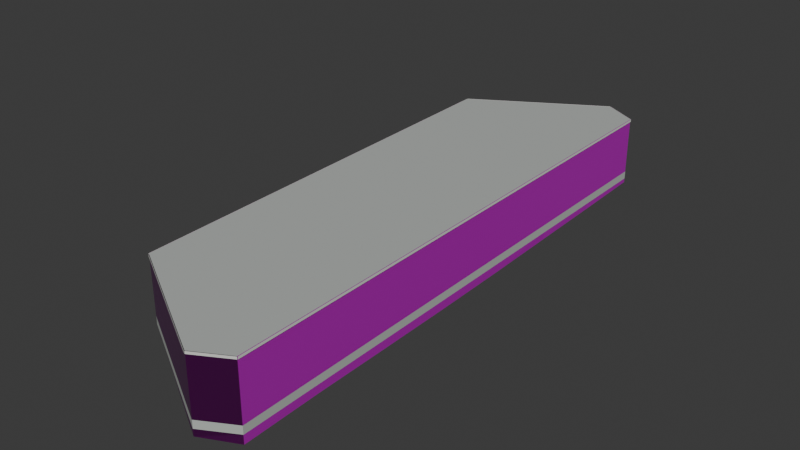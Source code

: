 # Source: osm-way-49379063.blend  (saved by Blender 5.2.45; exported with 4.5.12 LTS)
import bpy
from mathutils import Matrix  # noqa: F401  (used for matrix-valued properties, if any)

bpy.ops.wm.read_factory_settings(use_empty=True)
scene = bpy.context.scene
scene.name = 'Scene'

# ---- collections
col_collection = bpy.data.collections.new('Collection'); scene.collection.children.link(col_collection)

# ---- images (referenced by path relative to the original .blend; pixels are not part of the script)
import os
ASSET_DIR = os.environ.get("B2B_ASSET_DIR", "")  # directory of the original .blend (textures are referenced by path, not embedded)
HERE = os.path.dirname(os.path.abspath(__file__))  # packed textures are extracted next to this script under _unpacked/

def load_image(name, relpath, width, height, colorspace="sRGB"):
    """Load a texture the original file referenced (path relative to the .blend, or extracted next to this script)."""
    p = next((c for c in (os.path.join(HERE, relpath), os.path.join(ASSET_DIR, relpath)) if relpath and os.path.exists(c)), "")
    if p:
        img = bpy.data.images.load(p, check_existing=True)
        img.name = name
    else:  # same state as the original file: an image datablock whose file is absent (Cycles renders it pink)
        img = bpy.data.images.new(name, width, height)
        img.source = "FILE"
        img.filepath = "//" + (relpath or name)
    img.colorspace_settings.name = colorspace
    return img
img_plaster001_1k_jpg_color_jpg = load_image('Plaster001_1K-JPG_Color.jpg', 'Plaster001_1K-JPG_Color.jpg', 1024, 1024, 'sRGB')
img_plaster001_1k_jpg_normalgl_jpg = load_image('Plaster001_1K-JPG_NormalGL.jpg', 'Plaster001_1K-JPG_NormalGL.jpg', 1024, 1024, 'Non-Color')
img_plaster001_1k_jpg_roughness_jpg = load_image('Plaster001_1K-JPG_Roughness.jpg', 'Plaster001_1K-JPG_Roughness.jpg', 1024, 1024, 'Non-Color')
img_concrete034_1k_jpg_color_jpg = load_image('Concrete034_1K-JPG_Color.jpg', 'Concrete034_1K-JPG_Color.jpg', 1024, 1024, 'sRGB')
img_concrete034_1k_jpg_normalgl_jpg = load_image('Concrete034_1K-JPG_NormalGL.jpg', 'Concrete034_1K-JPG_NormalGL.jpg', 1024, 1024, 'Non-Color')
img_concrete034_1k_jpg_roughness_jpg = load_image('Concrete034_1K-JPG_Roughness.jpg', 'Concrete034_1K-JPG_Roughness.jpg', 1024, 1024, 'Non-Color')

# ---- materials (node trees are filled in below, after node groups)
mat_reality_aged_pale_plaster = bpy.data.materials.new('reality aged pale plaster')
mat_reality_concrete_plinth = bpy.data.materials.new('reality concrete plinth')
mat_reality_pale_aluminum_sill = bpy.data.materials.new('reality pale aluminum sill')
mat_reality_flat_weathered_roof = bpy.data.materials.new('reality flat weathered roof')
mat_building_foundation = bpy.data.materials.new('building foundation')

# ---- material node trees
mat_reality_aged_pale_plaster.use_nodes = True; mat_reality_aged_pale_plaster.node_tree.nodes.clear()
_N = mat_reality_aged_pale_plaster.node_tree.nodes; _L = mat_reality_aged_pale_plaster.node_tree.links
n0 = _N.new('ShaderNodeBsdfPrincipled'); n0.name = 'Principled BSDF'; n0.location = (-200, 100)
n0.inputs[10].default_value = 0.005
n1 = _N.new('ShaderNodeOutputMaterial'); n1.name = 'Material Output'; n1.location = (200, 100)
n2 = _N.new('ShaderNodeTexImage'); n2.name = 'Image Texture'; n2.location = (0, 0)
n2.image = img_plaster001_1k_jpg_color_jpg
n3 = _N.new('ShaderNodeTexCoord'); n3.name = 'Texture Coordinate'; n3.location = (0, 0)
n4 = _N.new('ShaderNodeMapping'); n4.name = 'Source physical UV scale'; n4.location = (0, 0)
n4.inputs[3].default_value = (3.0, 3.0, 1.0)
n5 = _N.new('ShaderNodeTexImage'); n5.name = 'Image Texture.001'; n5.location = (0, 0)
n5.image = img_plaster001_1k_jpg_normalgl_jpg
n6 = _N.new('ShaderNodeNormalMap'); n6.name = 'Normal Map'; n6.location = (0, 0)
n6.width = 160
n7 = _N.new('ShaderNodeTexImage'); n7.name = 'Image Texture.002'; n7.location = (0, 0)
n7.image = img_plaster001_1k_jpg_roughness_jpg
_L.new(n0.outputs[0], n1.inputs[0])
_L.new(n3.outputs[2], n4.inputs[0])
_L.new(n4.outputs[0], n2.inputs[0])
_L.new(n2.outputs[0], n0.inputs[0])
_L.new(n4.outputs[0], n5.inputs[0])
_L.new(n5.outputs[0], n6.inputs[1])
_L.new(n6.outputs[0], n0.inputs[5])
_L.new(n4.outputs[0], n7.inputs[0])
_L.new(n7.outputs[0], n0.inputs[2])
n1.is_active_output = True
mat_reality_concrete_plinth.use_nodes = True; mat_reality_concrete_plinth.node_tree.nodes.clear()
_N = mat_reality_concrete_plinth.node_tree.nodes; _L = mat_reality_concrete_plinth.node_tree.links
n0 = _N.new('ShaderNodeBsdfPrincipled'); n0.name = 'Principled BSDF'; n0.location = (-200, 100)
n0.inputs[0].default_value = (0.4549, 0.4941, 0.4549, 1.0)
n0.inputs[2].default_value = 0.83
n0.inputs[10].default_value = 0.005
n1 = _N.new('ShaderNodeOutputMaterial'); n1.name = 'Material Output'; n1.location = (200, 100)
_L.new(n0.outputs[0], n1.inputs[0])
n1.is_active_output = True
mat_reality_pale_aluminum_sill.use_nodes = True; mat_reality_pale_aluminum_sill.node_tree.nodes.clear()
_N = mat_reality_pale_aluminum_sill.node_tree.nodes; _L = mat_reality_pale_aluminum_sill.node_tree.links
n0 = _N.new('ShaderNodeBsdfPrincipled'); n0.name = 'Principled BSDF'; n0.location = (-200, 100)
n0.inputs[0].default_value = (0.6941, 0.7059, 0.6627, 1.0)
n0.inputs[2].default_value = 0.83
n0.inputs[10].default_value = 0.005
n1 = _N.new('ShaderNodeOutputMaterial'); n1.name = 'Material Output'; n1.location = (200, 100)
_L.new(n0.outputs[0], n1.inputs[0])
n1.is_active_output = True
mat_reality_flat_weathered_roof.use_nodes = True; mat_reality_flat_weathered_roof.node_tree.nodes.clear()
_N = mat_reality_flat_weathered_roof.node_tree.nodes; _L = mat_reality_flat_weathered_roof.node_tree.links
n0 = _N.new('ShaderNodeBsdfPrincipled'); n0.name = 'Principled BSDF'; n0.location = (-200, 100)
n0.inputs[0].default_value = (0.451, 0.4745, 0.4549, 1.0)
n0.inputs[2].default_value = 0.83
n0.inputs[10].default_value = 0.005
n1 = _N.new('ShaderNodeOutputMaterial'); n1.name = 'Material Output'; n1.location = (200, 100)
_L.new(n0.outputs[0], n1.inputs[0])
n1.is_active_output = True
mat_building_foundation.use_nodes = True; mat_building_foundation.node_tree.nodes.clear()
_N = mat_building_foundation.node_tree.nodes; _L = mat_building_foundation.node_tree.links
n0 = _N.new('ShaderNodeBsdfPrincipled'); n0.name = 'Principled BSDF'; n0.location = (-200, 100)
n0.inputs[10].default_value = 0.005
n1 = _N.new('ShaderNodeOutputMaterial'); n1.name = 'Material Output'; n1.location = (200, 100)
n2 = _N.new('ShaderNodeTexImage'); n2.name = 'Image Texture'; n2.location = (0, 0)
n2.image = img_concrete034_1k_jpg_color_jpg
n3 = _N.new('ShaderNodeTexCoord'); n3.name = 'Texture Coordinate'; n3.location = (0, 0)
n4 = _N.new('ShaderNodeMapping'); n4.name = 'Source physical UV scale'; n4.location = (0, 0)
n4.inputs[3].default_value = (3.636, 7.273, 1.0)
n5 = _N.new('ShaderNodeTexImage'); n5.name = 'Image Texture.001'; n5.location = (0, 0)
n5.image = img_concrete034_1k_jpg_normalgl_jpg
n6 = _N.new('ShaderNodeNormalMap'); n6.name = 'Normal Map'; n6.location = (0, 0)
n6.width = 160
n7 = _N.new('ShaderNodeTexImage'); n7.name = 'Image Texture.002'; n7.location = (0, 0)
n7.image = img_concrete034_1k_jpg_roughness_jpg
_L.new(n0.outputs[0], n1.inputs[0])
_L.new(n3.outputs[2], n4.inputs[0])
_L.new(n4.outputs[0], n2.inputs[0])
_L.new(n2.outputs[0], n0.inputs[0])
_L.new(n4.outputs[0], n5.inputs[0])
_L.new(n5.outputs[0], n6.inputs[1])
_L.new(n6.outputs[0], n0.inputs[5])
_L.new(n4.outputs[0], n7.inputs[0])
_L.new(n7.outputs[0], n0.inputs[2])
n1.is_active_output = True

# ---- world
world_world = bpy.data.worlds.new('World'); scene.world = world_world
world_world.use_nodes = True; world_world.node_tree.nodes.clear()
_N = world_world.node_tree.nodes; _L = world_world.node_tree.links
n0 = _N.new('ShaderNodeOutputWorld'); n0.name = 'World Output'; n0.location = (200, 100)
n1 = _N.new('ShaderNodeBackground'); n1.name = 'Background'; n1.location = (-200, 100)
n1.inputs[0].default_value = (0.05088, 0.05088, 0.05088, 1.0)
_L.new(n1.outputs[0], n0.inputs[0])
n0.is_active_output = True
world_world.color = (0.05088, 0.05088, 0.05088)
world_world.sun_shadow_jitter_overblur = 0.0

# ---- meshes
me_reality_49379063_near_reality_aged_pale_plaster = bpy.data.meshes.new('reality 49379063 near reality aged pale plaster')
me_reality_49379063_near_reality_aged_pale_plaster.from_pydata([(3.485, 12.57, 0.0), (3.965, -12.49, 0.0), (3.965, -12.49, 3.0), (3.485, 12.57, 3.0), (3.965, -12.49, 0.0), (2.485, -13.32, 0.0), (2.485, -13.32, 3.0), (3.965, -12.49, 3.0), (2.485, -13.32, 0.0), (1.635, -12.84, 0.0), (1.635, -12.84, 3.0), (2.485, -13.32, 3.0), (1.635, -12.84, 0.0), (-3.335, -10.02, 0.0), (-3.335, -10.02, 3.0), (1.635, -12.84, 3.0), (-3.335, -10.02, 0.0), (-3.365, -8.988, 0.0), (-3.365, -8.988, 3.0), (-3.335, -10.02, 3.0), (-3.365, -8.988, 0.0), (-3.915, 9.892, 0.0), (-3.915, 9.892, 3.0), (-3.365, -8.988, 3.0), (-3.915, 9.892, 0.0), (1.015, 12.85, 0.0), (1.015, 12.85, 3.0), (-3.915, 9.892, 3.0), (1.015, 12.85, 0.0), (1.935, 13.4, 0.0), (1.935, 13.4, 3.0), (1.015, 12.85, 3.0), (1.935, 13.4, 0.0), (3.485, 12.57, 0.0), (3.485, 12.57, 3.0), (1.935, 13.4, 3.0)], [], [(0, 2, 1), (0, 3, 2), (4, 6, 5), (4, 7, 6), (8, 10, 9), (8, 11, 10), (12, 14, 13), (12, 15, 14), (16, 18, 17), (16, 19, 18), (20, 22, 21), (20, 23, 22), (24, 26, 25), (24, 27, 26), (28, 30, 29), (28, 31, 30), (32, 34, 33), (32, 35, 34)])
_uv = me_reality_49379063_near_reality_aged_pale_plaster.uv_layers.new(name='Runtime source UV')
_uv.uv.foreach_set('vector', [0.0, 0.0, 8.355, 1.0, 8.355, 0.0, 0.0, 0.0, 0.0, 1.0, 8.355, 1.0, 0.0, 0.0, 0.5656, 1.0, 0.5656, 0.0, 0.0, 0.0, 0.0, 1.0, 0.5656, 1.0, 0.0, 0.0, 0.3254, 1.0, 0.3254, 0.0, 0.0, 0.0, 0.0, 1.0, 0.3254, 1.0, 0.0, 0.0, 1.905, 1.0, 1.905, 0.0, 0.0, 0.0, 0.0, 1.0, 1.905, 1.0, 0.0, 0.0, 0.3435, 1.0, 0.3435, 0.0, 0.0, 0.0, 0.0, 1.0, 0.3435, 1.0, 0.0, 0.0, 6.296, 1.0, 6.296, 0.0, 0.0, 0.0, 0.0, 1.0, 6.296, 1.0, 0.0, 0.0, 1.917, 1.0, 1.917, 0.0, 0.0, 0.0, 0.0, 1.0, 1.917, 1.0, 0.0, 0.0, 0.3573, 1.0, 0.3573, 0.0, 0.0, 0.0, 0.0, 1.0, 0.3573, 1.0, 0.0, 0.0, 0.5861, 1.0, 0.5861, 0.0, 0.0, 0.0, 0.0, 1.0, 0.5861, 1.0])
me_reality_49379063_near_reality_aged_pale_plaster.materials.append(mat_reality_aged_pale_plaster)
me_reality_49379063_near_reality_aged_pale_plaster.update()
me_reality_49379063_near_reality_concrete_plinth = bpy.data.meshes.new('reality 49379063 near reality concrete plinth')
me_reality_49379063_near_reality_concrete_plinth.from_pydata([(3.489, 12.57, 0.0), (3.969, -12.49, 0.0), (3.969, -12.49, 0.36), (3.489, 12.57, 0.36), (3.967, -12.49, 0.0), (2.487, -13.32, 0.0), (2.487, -13.32, 0.36), (3.967, -12.49, 0.36), (2.483, -13.32, 0.0), (1.633, -12.84, 0.0), (1.633, -12.84, 0.36), (2.483, -13.32, 0.36), (1.633, -12.84, 0.0), (-3.337, -10.02, 0.0), (-3.337, -10.02, 0.36), (1.633, -12.84, 0.36), (-3.339, -10.02, 0.0), (-3.369, -8.988, 0.0), (-3.369, -8.988, 0.36), (-3.339, -10.02, 0.36), (-3.369, -8.988, 0.0), (-3.919, 9.892, 0.0), (-3.919, 9.892, 0.36), (-3.369, -8.988, 0.36), (-3.917, 9.895, 0.0), (1.013, 12.86, 0.0), (1.013, 12.86, 0.36), (-3.917, 9.895, 0.36), (1.013, 12.86, 0.0), (1.933, 13.41, 0.0), (1.933, 13.41, 0.36), (1.013, 12.86, 0.36), (1.937, 13.41, 0.0), (3.487, 12.58, 0.0), (3.487, 12.58, 0.36), (1.937, 13.41, 0.36)], [], [(0, 2, 1), (0, 3, 2), (4, 6, 5), (4, 7, 6), (8, 10, 9), (8, 11, 10), (12, 14, 13), (12, 15, 14), (16, 18, 17), (16, 19, 18), (20, 22, 21), (20, 23, 22), (24, 26, 25), (24, 27, 26), (28, 30, 29), (28, 31, 30), (32, 34, 33), (32, 35, 34)])
_uv = me_reality_49379063_near_reality_concrete_plinth.uv_layers.new(name='Runtime source UV')
_uv.uv.foreach_set('vector', [0.0, 0.0, 8.355, 0.12, 8.355, 0.0, 0.0, 0.0, 0.0, 0.12, 8.355, 0.12, 0.0, 0.0, 0.5656, 0.12, 0.5656, 0.0, 0.0, 0.0, 0.0, 0.12, 0.5656, 0.12, 0.0, 0.0, 0.3254, 0.12, 0.3254, 0.0, 0.0, 0.0, 0.0, 0.12, 0.3254, 0.12, 0.0, 0.0, 1.905, 0.12, 1.905, 0.0, 0.0, 0.0, 0.0, 0.12, 1.905, 0.12, 0.0, 0.0, 0.3435, 0.12, 0.3435, 0.0, 0.0, 0.0, 0.0, 0.12, 0.3435, 0.12, 0.0, 0.0, 6.296, 0.12, 6.296, 0.0, 0.0, 0.0, 0.0, 0.12, 6.296, 0.12, 0.0, 0.0, 1.917, 0.12, 1.917, 0.0, 0.0, 0.0, 0.0, 0.12, 1.917, 0.12, 0.0, 0.0, 0.3573, 0.12, 0.3573, 0.0, 0.0, 0.0, 0.0, 0.12, 0.3573, 0.12, 0.0, 0.0, 0.5861, 0.12, 0.5861, 0.0, 0.0, 0.0, 0.0, 0.12, 0.5861, 0.12])
me_reality_49379063_near_reality_concrete_plinth.materials.append(mat_reality_concrete_plinth)
me_reality_49379063_near_reality_concrete_plinth.update()
me_reality_49379063_near_reality_pale_aluminum_sill = bpy.data.meshes.new('reality 49379063 near reality pale aluminum sill')
me_reality_49379063_near_reality_pale_aluminum_sill.from_pydata([(3.515, 12.57, 2.89), (3.995, -12.49, 2.89), (3.995, -12.49, 3.0), (3.515, 12.57, 3.0), (3.98, -12.51, 2.89), (2.5, -13.34, 2.89), (2.5, -13.34, 3.0), (3.98, -12.51, 3.0), (2.47, -13.34, 2.89), (1.62, -12.86, 2.89), (1.62, -12.86, 3.0), (2.47, -13.34, 3.0), (1.62, -12.86, 2.89), (-3.35, -10.04, 2.89), (-3.35, -10.04, 3.0), (1.62, -12.86, 3.0), (-3.365, -10.02, 2.89), (-3.395, -8.989, 2.89), (-3.395, -8.989, 3.0), (-3.365, -10.02, 3.0), (-3.395, -8.989, 2.89), (-3.945, 9.891, 2.89), (-3.945, 9.891, 3.0), (-3.395, -8.989, 3.0), (-3.93, 9.918, 2.89), (0.9996, 12.88, 2.89), (0.9996, 12.88, 3.0), (-3.93, 9.918, 3.0), (0.9996, 12.88, 2.89), (1.92, 13.43, 2.89), (1.92, 13.43, 3.0), (0.9996, 12.88, 3.0), (1.949, 13.43, 2.89), (3.499, 12.6, 2.89), (3.499, 12.6, 3.0), (1.949, 13.43, 3.0)], [], [(0, 2, 1), (0, 3, 2), (4, 6, 5), (4, 7, 6), (8, 10, 9), (8, 11, 10), (12, 14, 13), (12, 15, 14), (16, 18, 17), (16, 19, 18), (20, 22, 21), (20, 23, 22), (24, 26, 25), (24, 27, 26), (28, 30, 29), (28, 31, 30), (32, 34, 33), (32, 35, 34)])
_uv = me_reality_49379063_near_reality_pale_aluminum_sill.uv_layers.new(name='Runtime source UV')
_uv.uv.foreach_set('vector', [0.0, 0.9633, 8.355, 1.0, 8.355, 0.9633, 0.0, 0.9633, 0.0, 1.0, 8.355, 1.0, 0.0, 0.9633, 0.5656, 1.0, 0.5656, 0.9633, 0.0, 0.9633, 0.0, 1.0, 0.5656, 1.0, 0.0, 0.9633, 0.3254, 1.0, 0.3254, 0.9633, 0.0, 0.9633, 0.0, 1.0, 0.3254, 1.0, 0.0, 0.9633, 1.905, 1.0, 1.905, 0.9633, 0.0, 0.9633, 0.0, 1.0, 1.905, 1.0, 0.0, 0.9633, 0.3435, 1.0, 0.3435, 0.9633, 0.0, 0.9633, 0.0, 1.0, 0.3435, 1.0, 0.0, 0.9633, 6.296, 1.0, 6.296, 0.9633, 0.0, 0.9633, 0.0, 1.0, 6.296, 1.0, 0.0, 0.9633, 1.917, 1.0, 1.917, 0.9633, 0.0, 0.9633, 0.0, 1.0, 1.917, 1.0, 0.0, 0.9633, 0.3573, 1.0, 0.3573, 0.9633, 0.0, 0.9633, 0.0, 1.0, 0.3573, 1.0, 0.0, 0.9633, 0.5861, 1.0, 0.5861, 0.9633, 0.0, 0.9633, 0.0, 1.0, 0.5861, 1.0])
me_reality_49379063_near_reality_pale_aluminum_sill.materials.append(mat_reality_pale_aluminum_sill)
me_reality_49379063_near_reality_pale_aluminum_sill.update()
me_reality_49379063_near_reality_flat_weathered_roof = bpy.data.meshes.new('reality 49379063 near reality flat weathered roof')
me_reality_49379063_near_reality_flat_weathered_roof.from_pydata([(1.015, 12.85, 3.0), (1.935, 13.4, 3.0), (3.485, 12.57, 3.0), (3.485, 12.57, 3.0), (1.015, 12.85, 3.0), (3.485, 12.57, 3.0), (3.965, -12.49, 3.0), (3.965, -12.49, 3.0), (1.015, 12.85, 3.0), (3.965, -12.49, 3.0), (2.485, -13.32, 3.0), (2.485, -13.32, 3.0), (1.015, 12.85, 3.0), (2.485, -13.32, 3.0), (1.635, -12.84, 3.0), (1.635, -12.84, 3.0), (1.015, 12.85, 3.0), (1.635, -12.84, 3.0), (-3.335, -10.02, 3.0), (-3.335, -10.02, 3.0), (1.015, 12.85, 3.0), (-3.335, -10.02, 3.0), (-3.365, -8.988, 3.0), (-3.365, -8.988, 3.0), (1.015, 12.85, 3.0), (-3.365, -8.988, 3.0), (-3.915, 9.892, 3.0), (-3.915, 9.892, 3.0)], [], [(0, 2, 1), (4, 6, 5), (8, 10, 9), (12, 14, 13), (16, 18, 17), (20, 22, 21), (24, 26, 25)])
_uv = me_reality_49379063_near_reality_flat_weathered_roof.uv_layers.new(name='Runtime source UV')
_uv.uv.foreach_set('vector', [-125.7, 27.45, -125.1, 27.52, -125.1, 27.45, -125.7, 27.45, -125.0, 33.79, -125.0, 27.45, -125.7, 27.45, -125.3, 34.0, -125.3, 27.45, -125.7, 27.45, -125.6, 33.88, -125.6, 27.45, -125.7, 27.45, -126.8, 33.17, -126.8, 27.45, -125.7, 27.45, -126.8, 32.92, -126.8, 27.45, -125.7, 27.45, -126.9, 28.19, -126.9, 27.45])
me_reality_49379063_near_reality_flat_weathered_roof.materials.append(mat_reality_flat_weathered_roof)
me_reality_49379063_near_reality_flat_weathered_roof.update()
me_building_foundation_49379063 = bpy.data.meshes.new('building foundation 49379063')
me_building_foundation_49379063.from_pydata([(3.485, 12.57, -0.1988), (3.554, 8.992, -0.2672), (3.485, 12.57, 0.0), (3.554, 8.992, 0.0), (3.554, 8.992, -0.2672), (3.622, 5.412, -0.3221), (3.554, 8.992, 0.0), (3.622, 5.412, 0.0), (3.622, 5.412, -0.3221), (3.691, 1.832, -0.3784), (3.622, 5.412, 0.0), (3.691, 1.832, 0.0), (3.691, 1.832, -0.3784), (3.759, -1.748, -0.4024), (3.691, 1.832, 0.0), (3.759, -1.748, 0.0), (3.759, -1.748, -0.4024), (3.828, -5.328, -0.3925), (3.759, -1.748, 0.0), (3.828, -5.328, 0.0), (3.828, -5.328, -0.3925), (3.896, -8.908, -0.3718), (3.828, -5.328, 0.0), (3.896, -8.908, 0.0), (3.896, -8.908, -0.3718), (3.965, -12.49, -0.4019), (3.896, -8.908, 0.0), (3.965, -12.49, 0.0), (3.965, -12.49, -0.4019), (2.485, -13.32, -0.3085), (3.965, -12.49, 0.0), (2.485, -13.32, 0.0), (2.485, -13.32, -0.3085), (1.635, -12.84, -0.2455), (2.485, -13.32, 0.0), (1.635, -12.84, 0.0), (1.635, -12.84, -0.2455), (-0.85, -11.43, -0.08306), (1.635, -12.84, 0.0), (-0.85, -11.43, 0.0), (-0.85, -11.43, -0.08306), (-3.335, -10.02, -0.05), (-0.85, -11.43, 0.0), (-3.335, -10.02, 0.0), (-3.335, -10.02, -0.05), (-3.365, -8.988, -0.05), (-3.335, -10.02, 0.0), (-3.365, -8.988, 0.0), (-3.365, -8.988, -0.05), (-3.475, -5.212, -0.09606), (-3.365, -8.988, 0.0), (-3.475, -5.212, 0.0), (-3.475, -5.212, -0.09606), (-3.585, -1.436, -0.1835), (-3.475, -5.212, 0.0), (-3.585, -1.436, 0.0), (-3.585, -1.436, -0.1835), (-3.695, 2.34, -0.3055), (-3.585, -1.436, 0.0), (-3.695, 2.34, 0.0), (-3.695, 2.34, -0.3055), (-3.805, 6.116, -0.2433), (-3.695, 2.34, 0.0), (-3.805, 6.116, 0.0), (-3.805, 6.116, -0.2433), (-3.915, 9.892, -0.05), (-3.805, 6.116, 0.0), (-3.915, 9.892, 0.0), (-3.915, 9.892, -0.05), (-1.45, 11.37, -0.05), (-3.915, 9.892, 0.0), (-1.45, 11.37, 0.0), (-1.45, 11.37, -0.05), (1.015, 12.85, -0.06565), (-1.45, 11.37, 0.0), (1.015, 12.85, 0.0), (1.015, 12.85, -0.06565), (1.935, 13.4, -0.1012), (1.015, 12.85, 0.0), (1.935, 13.4, 0.0), (1.935, 13.4, -0.1012), (3.485, 12.57, -0.1988), (1.935, 13.4, 0.0), (3.485, 12.57, 0.0)], [], [(0, 2, 1), (1, 2, 3), (4, 6, 5), (5, 6, 7), (8, 10, 9), (9, 10, 11), (12, 14, 13), (13, 14, 15), (16, 18, 17), (17, 18, 19), (20, 22, 21), (21, 22, 23), (24, 26, 25), (25, 26, 27), (28, 30, 29), (29, 30, 31), (32, 34, 33), (33, 34, 35), (36, 38, 37), (37, 38, 39), (40, 42, 41), (41, 42, 43), (44, 46, 45), (45, 46, 47), (48, 50, 49), (49, 50, 51), (52, 54, 53), (53, 54, 55), (56, 58, 57), (57, 58, 59), (60, 62, 61), (61, 62, 63), (64, 66, 65), (65, 66, 67), (68, 70, 69), (69, 70, 71), (72, 74, 73), (73, 74, 75), (76, 78, 77), (77, 78, 79), (80, 82, 81), (81, 82, 83)])
_uv = me_building_foundation_49379063.uv_layers.new(name='Runtime source UV')
_uv.uv.foreach_set('vector', [0.0, 0.0, 0.0, 1.0, 0.1429, 0.0, 0.1429, 0.0, 0.0, 1.0, 0.1429, 1.0, 0.1429, 0.0, 0.1429, 1.0, 0.2857, 0.0, 0.2857, 0.0, 0.1429, 1.0, 0.2857, 1.0, 0.2857, 0.0, 0.2857, 1.0, 0.4286, 0.0, 0.4286, 0.0, 0.2857, 1.0, 0.4286, 1.0, 0.4286, 0.0, 0.4286, 1.0, 0.5714, 0.0, 0.5714, 0.0, 0.4286, 1.0, 0.5714, 1.0, 0.5714, 0.0, 0.5714, 1.0, 0.7143, 0.0, 0.7143, 0.0, 0.5714, 1.0, 0.7143, 1.0, 0.7143, 0.0, 0.7143, 1.0, 0.8571, 0.0, 0.8571, 0.0, 0.7143, 1.0, 0.8571, 1.0, 0.8571, 0.0, 0.8571, 1.0, 1.0, 0.0, 1.0, 0.0, 0.8571, 1.0, 1.0, 1.0, 0.0, 0.0, 0.0, 1.0, 1.0, 0.0, 1.0, 0.0, 0.0, 1.0, 1.0, 1.0, 0.0, 0.0, 0.0, 1.0, 1.0, 0.0, 1.0, 0.0, 0.0, 1.0, 1.0, 1.0, 0.0, 0.0, 0.0, 1.0, 0.5, 0.0, 0.5, 0.0, 0.0, 1.0, 0.5, 1.0, 0.5, 0.0, 0.5, 1.0, 1.0, 0.0, 1.0, 0.0, 0.5, 1.0, 1.0, 1.0, 0.0, 0.0, 0.0, 1.0, 1.0, 0.0, 1.0, 0.0, 0.0, 1.0, 1.0, 1.0, 0.0, 0.0, 0.0, 1.0, 0.2, 0.0, 0.2, 0.0, 0.0, 1.0, 0.2, 1.0, 0.2, 0.0, 0.2, 1.0, 0.4, 0.0, 0.4, 0.0, 0.2, 1.0, 0.4, 1.0, 0.4, 0.0, 0.4, 1.0, 0.6, 0.0, 0.6, 0.0, 0.4, 1.0, 0.6, 1.0, 0.6, 0.0, 0.6, 1.0, 0.8, 0.0, 0.8, 0.0, 0.6, 1.0, 0.8, 1.0, 0.8, 0.0, 0.8, 1.0, 1.0, 0.0, 1.0, 0.0, 0.8, 1.0, 1.0, 1.0, 0.0, 0.0, 0.0, 1.0, 0.5, 0.0, 0.5, 0.0, 0.0, 1.0, 0.5, 1.0, 0.5, 0.0, 0.5, 1.0, 1.0, 0.0, 1.0, 0.0, 0.5, 1.0, 1.0, 1.0, 0.0, 0.0, 0.0, 1.0, 1.0, 0.0, 1.0, 0.0, 0.0, 1.0, 1.0, 1.0, 0.0, 0.0, 0.0, 1.0, 1.0, 0.0, 1.0, 0.0, 0.0, 1.0, 1.0, 1.0])
me_building_foundation_49379063.materials.append(mat_building_foundation)
me_building_foundation_49379063.update()

# ---- objects
ob_osm_way_49379063 = bpy.data.objects.new('osm-way-49379063', None)
ob_reality_49379063_near_reality_aged_pale_plaster = bpy.data.objects.new('reality 49379063 near reality aged pale plaster', me_reality_49379063_near_reality_aged_pale_plaster)
ob_reality_49379063_near_reality_concrete_plinth = bpy.data.objects.new('reality 49379063 near reality concrete plinth', me_reality_49379063_near_reality_concrete_plinth)
ob_reality_49379063_near_reality_pale_aluminum_sill = bpy.data.objects.new('reality 49379063 near reality pale aluminum sill', me_reality_49379063_near_reality_pale_aluminum_sill)
ob_reality_49379063_near_reality_flat_weathered_roof = bpy.data.objects.new('reality 49379063 near reality flat weathered roof', me_reality_49379063_near_reality_flat_weathered_roof)
ob_building_foundation_49379063 = bpy.data.objects.new('building foundation 49379063', me_building_foundation_49379063)

# ---- transforms, parenting, visibility, modifiers, constraints
ob_osm_way_49379063.location = (0.0, 0.0, 0.0)
ob_reality_49379063_near_reality_aged_pale_plaster.parent = ob_osm_way_49379063
ob_reality_49379063_near_reality_aged_pale_plaster.location = (0.0, 0.0, 0.0)
ob_reality_49379063_near_reality_concrete_plinth.parent = ob_osm_way_49379063
ob_reality_49379063_near_reality_concrete_plinth.location = (0.0, 0.0, 0.0)
ob_reality_49379063_near_reality_pale_aluminum_sill.parent = ob_osm_way_49379063
ob_reality_49379063_near_reality_pale_aluminum_sill.location = (0.0, 0.0, 0.0)
ob_reality_49379063_near_reality_flat_weathered_roof.parent = ob_osm_way_49379063
ob_reality_49379063_near_reality_flat_weathered_roof.location = (0.0, 0.0, 0.0)
ob_building_foundation_49379063.parent = ob_osm_way_49379063
ob_building_foundation_49379063.location = (0.0, 0.0, 0.0)

# ---- collection membership
col_collection.objects.link(ob_osm_way_49379063)
col_collection.objects.link(ob_reality_49379063_near_reality_aged_pale_plaster)
col_collection.objects.link(ob_reality_49379063_near_reality_concrete_plinth)
col_collection.objects.link(ob_reality_49379063_near_reality_pale_aluminum_sill)
col_collection.objects.link(ob_reality_49379063_near_reality_flat_weathered_roof)
col_collection.objects.link(ob_building_foundation_49379063)

# ---- scene / render settings (as saved in the file)
scene.frame_start = 1; scene.frame_end = 250; scene.frame_set(1)
scene.render.engine = 'BLENDER_EEVEE_NEXT'
scene.render.bake_bias = 0.0
scene.render.bake_samples = 0
scene.render.compositor_device = 'GPU'
scene.eevee.use_volume_custom_range = False
scene.eevee.fast_gi_thickness_near = 0.1
scene.eevee.fast_gi_thickness_far = 0.0
scene.eevee.ray_tracing_options.screen_trace_thickness = 0.1
bpy.context.view_layer.update()

# ---- added for rendering (the .blend has no active camera and no usable light): camera, sun
cam_auto = bpy.data.cameras.new('AutoCamera')
cam_auto.lens = 50.0
cam_auto.sensor_width = 36.0
cam_auto.clip_end = 1000.0
ob_auto_camera = bpy.data.objects.new('AutoCamera', cam_auto)
scene.collection.objects.link(ob_auto_camera)
ob_auto_camera.location = (26.0531, -31.1916, 22.1213)
ob_auto_camera.rotation_euler = (1.09748, -7.21219e-08, 0.694738)
scene.camera = ob_auto_camera
light_auto_sun = bpy.data.lights.new('AutoSun', 'SUN')
light_auto_sun.energy = 3.0
light_auto_sun.angle = 0.0523599
ob_auto_sun = bpy.data.objects.new('AutoSun', light_auto_sun)
scene.collection.objects.link(ob_auto_sun)
ob_auto_sun.rotation_euler = (0.872665, 0.174533, 0.523599)
bpy.context.view_layer.update()
